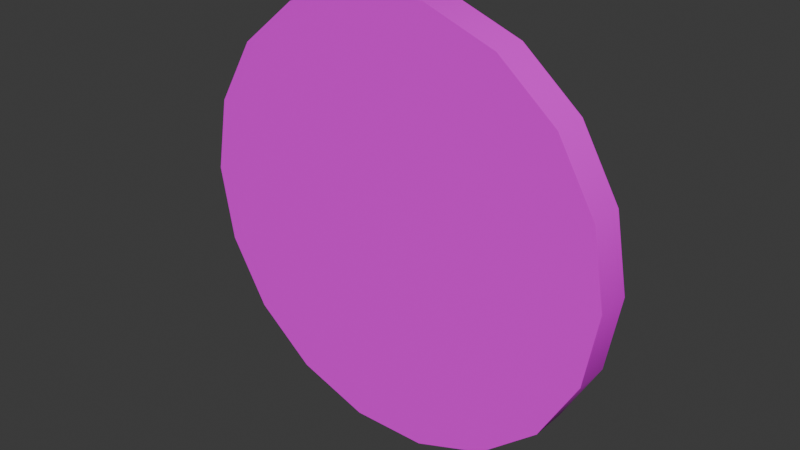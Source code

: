 # Source: Coin.blend  (saved by Blender 4.1.24; exported with 4.5.12 LTS)
import bpy
from mathutils import Matrix  # noqa: F401  (used for matrix-valued properties, if any)

bpy.ops.wm.read_factory_settings(use_empty=True)
scene = bpy.context.scene
scene.name = 'Scene'

# ---- collections
col_collection = bpy.data.collections.new('Collection'); scene.collection.children.link(col_collection)

# ---- images (referenced by path relative to the original .blend; pixels are not part of the script)
import os
ASSET_DIR = os.environ.get("B2B_ASSET_DIR", "")  # directory of the original .blend (textures are referenced by path, not embedded)
HERE = os.path.dirname(os.path.abspath(__file__))  # packed textures are extracted next to this script under _unpacked/

def load_image(name, relpath, width, height, colorspace="sRGB"):
    """Load a texture the original file referenced (path relative to the .blend, or extracted next to this script)."""
    p = next((c for c in (os.path.join(HERE, relpath), os.path.join(ASSET_DIR, relpath)) if relpath and os.path.exists(c)), "")
    if p:
        img = bpy.data.images.load(p, check_existing=True)
        img.name = name
    else:  # same state as the original file: an image datablock whose file is absent (Cycles renders it pink)
        img = bpy.data.images.new(name, width, height)
        img.source = "FILE"
        img.filepath = "//" + (relpath or name)
    img.colorspace_settings.name = colorspace
    return img
img_spj_itam_goldcoin_png = load_image('spj_itam_goldcoin.png', 'spj_itam_goldcoin.png', 1024, 1024, 'sRGB')

# ---- materials (node trees are filled in below, after node groups)
mat_coin_gold = bpy.data.materials.new('Coin Gold')
mat_coin_gold.use_transparency_overlap = False
mat_coin_gold.show_transparent_back = False
mat_coin_gold.use_backface_culling = True
mat_coin_gold.use_transparent_shadow = False

# ---- material node trees
mat_coin_gold.use_nodes = True; mat_coin_gold.node_tree.nodes.clear()
_N = mat_coin_gold.node_tree.nodes; _L = mat_coin_gold.node_tree.links
n0 = _N.new('ShaderNodeBsdfPrincipled'); n0.name = 'Principled BSDF'; n0.location = (10, 300)
n1 = _N.new('ShaderNodeOutputMaterial'); n1.name = 'Material Output'; n1.location = (300, 300)
n2 = _N.new('ShaderNodeTexImage'); n2.name = 'DiffuseTexture'; n2.location = (-350, 229)
n2.image = img_spj_itam_goldcoin_png
_L.new(n0.outputs[0], n1.inputs[0])
_L.new(n2.outputs[0], n0.inputs[0])
n1.is_active_output = True

# ---- world
world_world = bpy.data.worlds.new('World'); scene.world = world_world
world_world.use_nodes = True; world_world.node_tree.nodes.clear()
_N = world_world.node_tree.nodes; _L = world_world.node_tree.links
n0 = _N.new('ShaderNodeOutputWorld'); n0.name = 'World Output'; n0.location = (300, 300)
n1 = _N.new('ShaderNodeBackground'); n1.name = 'Background'; n1.location = (10, 300)
n1.inputs[0].default_value = (0.05088, 0.05088, 0.05088, 1.0)
_L.new(n1.outputs[0], n0.inputs[0])
n0.is_active_output = True
world_world.color = (0.05088, 0.05088, 0.05088)
world_world.use_sun_shadow = False
world_world.sun_shadow_jitter_overblur = 0.0

# ---- meshes
me_coinmesh = bpy.data.meshes.new('CoinMesh')
me_coinmesh.from_pydata([(-3.85, -0.3079, -6.576e-07), (-3.85, 0.3079, -7.04e-07), (-3.618, 0.3079, 1.317), (-3.618, -0.3079, 1.317), (-3.618, 0.3079, -1.317), (-3.618, -0.3079, -1.317), (-2.949, 0.3079, 2.475), (-2.949, -0.3079, 2.475), (-2.949, -0.3079, -2.475), (-2.949, 0.3079, -2.475), (-1.925, -0.3079, 3.334), (-1.925, 0.3079, 3.334), (-1.925, 0.3079, -3.334), (-1.925, -0.3079, -3.334), (-0.6685, -0.3079, 3.792), (-0.6685, 0.3079, 3.792), (-0.6685, -0.3079, -3.792), (-0.6685, 0.3079, -3.792), (1.457e-07, -0.3079, -2.684e-08), (1.821e-07, 0.3079, -1.325e-07), (0.6685, -0.3079, 3.792), (0.6685, 0.3079, 3.792), (0.6685, -0.3079, -3.792), (0.6685, 0.3079, -3.792), (1.925, 0.3079, 3.334), (1.925, -0.3079, 3.334), (1.925, 0.3079, -3.334), (1.925, -0.3079, -3.334), (2.949, 0.3079, 2.475), (2.949, -0.3079, 2.475), (2.949, -0.3079, -2.475), (2.949, 0.3079, -2.475), (3.618, -0.3079, 1.317), (3.618, 0.3079, 1.317), (3.618, -0.3079, -1.317), (3.618, 0.3079, -1.317), (3.85, 0.3079, -2.324e-08), (3.85, -0.3079, 2.324e-08)], [], [(23, 17, 19), (23, 19, 26), (26, 19, 31), (35, 31, 19), (35, 19, 36), (36, 19, 33), (28, 33, 19), (28, 19, 24), (24, 19, 21), (15, 21, 19), (15, 19, 11), (11, 19, 6), (2, 6, 19), (2, 19, 1), (1, 19, 4), (9, 4, 19), (9, 19, 12), (12, 19, 17), (29, 28, 25), (25, 28, 24), (25, 24, 20), (20, 24, 21), (10, 11, 7), (7, 11, 6), (7, 6, 3), (3, 6, 2), (3, 2, 0), (0, 2, 1), (0, 1, 5), (5, 1, 4), (5, 4, 8), (8, 4, 9), (8, 9, 13), (13, 9, 12), (13, 12, 16), (16, 12, 17), (22, 23, 27), (27, 23, 26), (27, 26, 30), (30, 26, 31), (30, 31, 34), (34, 31, 35), (28, 29, 33), (33, 29, 32), (33, 32, 36), (36, 32, 37), (36, 37, 35), (35, 37, 34), (14, 10, 18), (14, 18, 20), (20, 18, 25), (29, 25, 18), (29, 18, 32), (32, 18, 37), (34, 37, 18), (34, 18, 30), (30, 18, 27), (22, 27, 18), (22, 18, 16), (16, 18, 13), (8, 13, 18), (8, 18, 5), (5, 18, 0), (3, 0, 18), (3, 18, 7), (7, 18, 10), (14, 20, 21), (14, 21, 15), (10, 14, 15), (10, 15, 11), (22, 16, 17), (22, 17, 23)])
me_coinmesh.polygons.foreach_set('use_smooth', [True] * 72)
_k = set([(0, 3), (0, 5), (1, 2), (1, 4), (2, 6), (3, 7), (4, 9), (5, 8), (6, 11), (7, 10), (8, 13), (9, 12), (10, 14), (11, 15), (12, 17), (13, 16), (14, 20), (15, 21), (16, 22), (17, 23), (20, 25), (21, 24), (22, 27), (23, 26), (24, 28), (25, 29), (26, 31), (27, 30), (28, 33), (29, 32), (30, 34), (31, 35), (32, 37), (33, 36), (34, 37), (35, 36)])
me_coinmesh.attributes.new('sharp_edge', 'BOOLEAN', 'EDGE').data.foreach_set('value', [ (min(e.vertices), max(e.vertices)) in _k for e in me_coinmesh.edges])
_uv = me_coinmesh.uv_layers.new(name='st_205_coin_UV1_Map')
_uv.uv.foreach_set('vector', [0.5742, 0.05078, 0.4141, 0.05078, 0.4961, 0.5, 0.5742, 0.05078, 0.4961, 0.5, 0.7227, 0.1055, 0.7227, 0.1055, 0.4961, 0.5, 0.8438, 0.207, 0.9258, 0.3438, 0.8438, 0.207, 0.4961, 0.5, 0.9258, 0.3438, 0.4961, 0.5, 0.9531, 0.5, 0.9531, 0.5, 0.4961, 0.5, 0.9258, 0.6562, 0.8438, 0.793, 0.9258, 0.6562, 0.4961, 0.5, 0.8438, 0.793, 0.4961, 0.5, 0.7227, 0.8945, 0.7227, 0.8945, 0.4961, 0.5, 0.5742, 0.9492, 0.4141, 0.9492, 0.5742, 0.9492, 0.4961, 0.5, 0.4141, 0.9492, 0.4961, 0.5, 0.2656, 0.8945, 0.2656, 0.8945, 0.4961, 0.5, 0.1445, 0.793, 0.0625, 0.6562, 0.1445, 0.793, 0.4961, 0.5, 0.0625, 0.6562, 0.4961, 0.5, 0.03516, 0.5, 0.03516, 0.5, 0.4961, 0.5, 0.0625, 0.3438, 0.1445, 0.207, 0.0625, 0.3438, 0.4961, 0.5, 0.1445, 0.207, 0.4961, 0.5, 0.2656, 0.1055, 0.2656, 0.1055, 0.4961, 0.5, 0.4141, 0.05078, 0.9961, 0.06641, 0.9688, 0.06641, 0.9961, 0.1289, 0.9961, 0.1289, 0.9688, 0.06641, 0.9688, 0.1289, 0.9961, 0.1289, 0.9688, 0.1289, 0.9961, 0.06641, 0.9961, 0.06641, 0.9688, 0.1289, 0.9688, 0.06641, 0.9688, 0.1914, 0.9961, 0.1914, 0.9688, 0.1289, 0.9688, 0.1289, 0.9961, 0.1914, 0.9961, 0.1289, 0.9688, 0.1289, 0.9961, 0.1289, 0.9688, 0.06641, 0.9688, 0.06641, 0.9961, 0.1289, 0.9961, 0.06641, 0.9688, 0.06641, 0.9961, 0.06641, 0.9688, 0.003906, 0.9688, 0.003906, 0.9961, 0.06641, 0.9961, 0.003906, 0.9688, 0.003906, 0.9961, 0.003906, 0.9688, 0.06641, 0.9688, 0.06641, 0.9961, 0.003906, 0.9961, 0.06641, 0.9688, 0.06641, 0.9961, 0.06641, 0.9688, 0.003906, 0.9688, 0.003906, 0.9961, 0.06641, 0.9961, 0.003906, 0.9688, 0.003906, 0.9961, 0.003906, 0.9688, 0.06641, 0.9688, 0.06641, 0.9961, 0.003906, 0.9961, 0.06641, 0.9688, 0.06641, 0.9961, 0.06641, 0.9688, 0.003906, 0.9688, 0.003906, 0.9961, 0.06641, 0.9961, 0.003906, 0.9688, 0.003906, 0.9961, 0.003906, 0.9688, 0.06641, 0.9688, 0.06641, 0.9961, 0.003906, 0.9961, 0.06641, 0.9688, 0.06641, 0.9961, 0.06641, 0.9688, 0.003906, 0.9688, 0.003906, 0.9961, 0.06641, 0.9961, 0.003906, 0.9688, 0.003906, 0.9961, 0.003906, 0.9688, 0.06641, 0.9688, 0.06641, 0.9961, 0.003906, 0.9961, 0.06641, 0.9688, 0.1289, 0.9961, 0.1289, 0.9688, 0.06641, 0.9688, 0.06641, 0.9961, 0.1289, 0.9961, 0.06641, 0.9688, 0.06641, 0.9961, 0.06641, 0.9688, 0.003906, 0.9688, 0.003906, 0.9961, 0.06641, 0.9961, 0.003906, 0.9688, 0.003906, 0.9961, 0.003906, 0.9688, 0.06641, 0.9688, 0.06641, 0.9961, 0.003906, 0.9961, 0.06641, 0.4141, 0.9492, 0.2656, 0.8945, 0.4961, 0.5, 0.4141, 0.9492, 0.4961, 0.5, 0.5742, 0.9492, 0.5742, 0.9492, 0.4961, 0.5, 0.7227, 0.8945, 0.8438, 0.793, 0.7227, 0.8945, 0.4961, 0.5, 0.8438, 0.793, 0.4961, 0.5, 0.9258, 0.6562, 0.9258, 0.6562, 0.4961, 0.5, 0.9531, 0.5, 0.9258, 0.3438, 0.9531, 0.5, 0.4961, 0.5, 0.9258, 0.3438, 0.4961, 0.5, 0.8438, 0.207, 0.8438, 0.207, 0.4961, 0.5, 0.7227, 0.1055, 0.5742, 0.05078, 0.7227, 0.1055, 0.4961, 0.5, 0.5742, 0.05078, 0.4961, 0.5, 0.4141, 0.05078, 0.4141, 0.05078, 0.4961, 0.5, 0.2656, 0.1055, 0.1445, 0.207, 0.2656, 0.1055, 0.4961, 0.5, 0.1445, 0.207, 0.4961, 0.5, 0.0625, 0.3438, 0.0625, 0.3438, 0.4961, 0.5, 0.03516, 0.5, 0.0625, 0.6562, 0.03516, 0.5, 0.4961, 0.5, 0.0625, 0.6562, 0.4961, 0.5, 0.1445, 0.793, 0.1445, 0.793, 0.4961, 0.5, 0.2656, 0.8945, 0.9961, 0.1289, 0.9961, 0.1914, 0.9688, 0.1914, 0.9961, 0.1289, 0.9688, 0.1914, 0.9688, 0.1289, 0.9688, 0.06641, 0.9688, 0.1289, 0.9961, 0.1289, 0.9688, 0.06641, 0.9961, 0.1289, 0.9961, 0.06641, 0.9961, 0.06641, 0.9961, 0.003906, 0.9688, 0.003906, 0.9961, 0.06641, 0.9688, 0.003906, 0.9688, 0.06641])
_ca = me_coinmesh.color_attributes.new('st_205_coin_Vertex_Colours', 'BYTE_COLOR', 'CORNER')
_ca.data.foreach_set('color', [1.0, 1.0, 1.0, 1.0, 1.0, 1.0, 1.0, 1.0, 1.0, 1.0, 1.0, 1.0, 1.0, 1.0, 1.0, 1.0, 1.0, 1.0, 1.0, 1.0, 1.0, 1.0, 1.0, 1.0, 1.0, 1.0, 1.0, 1.0, 1.0, 1.0, 1.0, 1.0, 1.0, 1.0, 1.0, 1.0, 1.0, 1.0, 1.0, 1.0, 1.0, 1.0, 1.0, 1.0, 1.0, 1.0, 1.0, 1.0, 1.0, 1.0, 1.0, 1.0, 1.0, 1.0, 1.0, 1.0, 1.0, 1.0, 1.0, 1.0, 1.0, 1.0, 1.0, 1.0, 1.0, 1.0, 1.0, 1.0, 1.0, 1.0, 1.0, 1.0, 1.0, 1.0, 1.0, 1.0, 1.0, 1.0, 1.0, 1.0, 1.0, 1.0, 1.0, 1.0, 1.0, 1.0, 1.0, 1.0, 1.0, 1.0, 1.0, 1.0, 1.0, 1.0, 1.0, 1.0, 1.0, 1.0, 1.0, 1.0, 1.0, 1.0, 1.0, 1.0, 1.0, 1.0, 1.0, 1.0, 1.0, 1.0, 1.0, 1.0, 1.0, 1.0, 1.0, 1.0, 1.0, 1.0, 1.0, 1.0, 1.0, 1.0, 1.0, 1.0, 1.0, 1.0, 1.0, 1.0, 1.0, 1.0, 1.0, 1.0, 1.0, 1.0, 1.0, 1.0, 1.0, 1.0, 1.0, 1.0, 1.0, 1.0, 1.0, 1.0, 1.0, 1.0, 1.0, 1.0, 1.0, 1.0, 1.0, 1.0, 1.0, 1.0, 1.0, 1.0, 1.0, 1.0, 1.0, 1.0, 1.0, 1.0, 1.0, 1.0, 1.0, 1.0, 1.0, 1.0, 1.0, 1.0, 1.0, 1.0, 1.0, 1.0, 1.0, 1.0, 1.0, 1.0, 1.0, 1.0, 1.0, 1.0, 1.0, 1.0, 1.0, 1.0, 1.0, 1.0, 1.0, 1.0, 1.0, 1.0, 1.0, 1.0, 1.0, 1.0, 1.0, 1.0, 1.0, 1.0, 1.0, 1.0, 1.0, 1.0, 1.0, 1.0, 1.0, 1.0, 1.0, 1.0, 1.0, 1.0, 1.0, 1.0, 1.0, 1.0, 1.0, 1.0, 1.0, 1.0, 1.0, 1.0, 1.0, 1.0, 1.0, 1.0, 1.0, 1.0, 1.0, 1.0, 1.0, 1.0, 1.0, 1.0, 1.0, 1.0, 1.0, 1.0, 1.0, 1.0, 1.0, 1.0, 1.0, 1.0, 1.0, 1.0, 1.0, 1.0, 1.0, 1.0, 1.0, 1.0, 1.0, 1.0, 1.0, 1.0, 1.0, 1.0, 1.0, 1.0, 1.0, 1.0, 1.0, 1.0, 1.0, 1.0, 1.0, 1.0, 1.0, 1.0, 1.0, 1.0, 1.0, 1.0, 1.0, 1.0, 1.0, 1.0, 1.0, 1.0, 1.0, 1.0, 1.0, 1.0, 1.0, 1.0, 1.0, 1.0, 1.0, 1.0, 1.0, 1.0, 1.0, 1.0, 1.0, 1.0, 1.0, 1.0, 1.0, 1.0, 1.0, 1.0, 1.0, 1.0, 1.0, 1.0, 1.0, 1.0, 1.0, 1.0, 1.0, 1.0, 1.0, 1.0, 1.0, 1.0, 1.0, 1.0, 1.0, 1.0, 1.0, 1.0, 1.0, 1.0, 1.0, 1.0, 1.0, 1.0, 1.0, 1.0, 1.0, 1.0, 1.0, 1.0, 1.0, 1.0, 1.0, 1.0, 1.0, 1.0, 1.0, 1.0, 1.0, 1.0, 1.0, 1.0, 1.0, 1.0, 1.0, 1.0, 1.0, 1.0, 1.0, 1.0, 1.0, 1.0, 1.0, 1.0, 1.0, 1.0, 1.0, 1.0, 1.0, 1.0, 1.0, 1.0, 1.0, 1.0, 1.0, 1.0, 1.0, 1.0, 1.0, 1.0, 1.0, 1.0, 1.0, 1.0, 1.0, 1.0, 1.0, 1.0, 1.0, 1.0, 1.0, 1.0, 1.0, 1.0, 1.0, 1.0, 1.0, 1.0, 1.0, 1.0, 1.0, 1.0, 1.0, 1.0, 1.0, 1.0, 1.0, 1.0, 1.0, 1.0, 1.0, 1.0, 1.0, 1.0, 1.0, 1.0, 1.0, 1.0, 1.0, 1.0, 1.0, 1.0, 1.0, 1.0, 1.0, 1.0, 1.0, 1.0, 1.0, 1.0, 1.0, 1.0, 1.0, 1.0, 1.0, 1.0, 1.0, 1.0, 1.0, 1.0, 1.0, 1.0, 1.0, 1.0, 1.0, 1.0, 1.0, 1.0, 1.0, 1.0, 1.0, 1.0, 1.0, 1.0, 1.0, 1.0, 1.0, 1.0, 1.0, 1.0, 1.0, 1.0, 1.0, 1.0, 1.0, 1.0, 1.0, 1.0, 1.0, 1.0, 1.0, 1.0, 1.0, 1.0, 1.0, 1.0, 1.0, 1.0, 1.0, 1.0, 1.0, 1.0, 1.0, 1.0, 1.0, 1.0, 1.0, 1.0, 1.0, 1.0, 1.0, 1.0, 1.0, 1.0, 1.0, 1.0, 1.0, 1.0, 1.0, 1.0, 1.0, 1.0, 1.0, 1.0, 1.0, 1.0, 1.0, 1.0, 1.0, 1.0, 1.0, 1.0, 1.0, 1.0, 1.0, 1.0, 1.0, 1.0, 1.0, 1.0, 1.0, 1.0, 1.0, 1.0, 1.0, 1.0, 1.0, 1.0, 1.0, 1.0, 1.0, 1.0, 1.0, 1.0, 1.0, 1.0, 1.0, 1.0, 1.0, 1.0, 1.0, 1.0, 1.0, 1.0, 1.0, 1.0, 1.0, 1.0, 1.0, 1.0, 1.0, 1.0, 1.0, 1.0, 1.0, 1.0, 1.0, 1.0, 1.0, 1.0, 1.0, 1.0, 1.0, 1.0, 1.0, 1.0, 1.0, 1.0, 1.0, 1.0, 1.0, 1.0, 1.0, 1.0, 1.0, 1.0, 1.0, 1.0, 1.0, 1.0, 1.0, 1.0, 1.0, 1.0, 1.0, 1.0, 1.0, 1.0, 1.0, 1.0, 1.0, 1.0, 1.0, 1.0, 1.0, 1.0, 1.0, 1.0, 1.0, 1.0, 1.0, 1.0, 1.0, 1.0, 1.0, 1.0, 1.0, 1.0, 1.0, 1.0, 1.0, 1.0, 1.0, 1.0, 1.0, 1.0, 1.0, 1.0, 1.0, 1.0, 1.0, 1.0, 1.0, 1.0, 1.0, 1.0, 1.0, 1.0, 1.0, 1.0, 1.0, 1.0, 1.0, 1.0, 1.0, 1.0, 1.0, 1.0, 1.0, 1.0, 1.0, 1.0, 1.0, 1.0, 1.0, 1.0, 1.0, 1.0, 1.0, 1.0, 1.0, 1.0, 1.0, 1.0, 1.0, 1.0, 1.0, 1.0, 1.0, 1.0, 1.0, 1.0, 1.0, 1.0, 1.0, 1.0, 1.0, 1.0, 1.0, 1.0, 1.0, 1.0, 1.0, 1.0, 1.0, 1.0, 1.0, 1.0, 1.0, 1.0, 1.0, 1.0, 1.0, 1.0, 1.0, 1.0, 1.0, 1.0, 1.0, 1.0, 1.0, 1.0, 1.0, 1.0, 1.0, 1.0, 1.0, 1.0, 1.0, 1.0, 1.0, 1.0, 1.0, 1.0, 1.0, 1.0, 1.0, 1.0, 1.0, 1.0, 1.0, 1.0, 1.0, 1.0, 1.0, 1.0, 1.0, 1.0, 1.0, 1.0, 1.0, 1.0, 1.0, 1.0, 1.0, 1.0, 1.0, 1.0, 1.0, 1.0, 1.0, 1.0, 1.0, 1.0, 1.0, 1.0, 1.0, 1.0, 1.0, 1.0, 1.0, 1.0, 1.0, 1.0, 1.0, 1.0, 1.0, 1.0, 1.0, 1.0, 1.0, 1.0, 1.0, 1.0, 1.0, 1.0, 1.0, 1.0, 1.0, 1.0, 1.0, 1.0, 1.0, 1.0, 1.0, 1.0, 1.0, 1.0, 1.0, 1.0, 1.0, 1.0, 1.0, 1.0, 1.0, 1.0, 1.0, 1.0, 1.0, 1.0, 1.0, 1.0, 1.0, 1.0, 1.0, 1.0, 1.0, 1.0, 1.0, 1.0, 1.0, 1.0, 1.0, 1.0, 1.0, 1.0, 1.0, 1.0, 1.0, 1.0, 1.0, 1.0, 1.0, 1.0, 1.0, 1.0, 1.0, 1.0, 1.0, 1.0, 1.0, 1.0, 1.0, 1.0, 1.0, 1.0, 1.0, 1.0, 1.0, 1.0, 1.0, 1.0, 1.0, 1.0, 1.0, 1.0, 1.0, 1.0, 1.0, 1.0, 1.0, 1.0, 1.0, 1.0, 1.0, 1.0, 1.0, 1.0, 1.0, 1.0, 1.0, 1.0, 1.0, 1.0, 1.0, 1.0, 1.0, 1.0, 1.0, 1.0, 1.0, 1.0, 1.0, 1.0, 1.0, 1.0, 1.0, 1.0, 1.0, 1.0, 1.0, 1.0, 1.0, 1.0, 1.0, 1.0, 1.0, 1.0, 1.0, 1.0])
me_coinmesh.materials.append(mat_coin_gold)
me_coinmesh.update()
me_coinmesh.normals_split_custom_set([tuple(v) for v in zip(*[iter([-8.847e-09, 1.0, -7.348e-08, 8.847e-09, 1.0, -8.818e-08, 1.138e-14, 1.0, -7.512e-08, -8.847e-09, 1.0, -7.348e-08, 1.138e-14, 1.0, -7.512e-08, -8.238e-09, 1.0, -5.879e-08, -8.238e-09, 1.0, -5.879e-08, 1.138e-14, 1.0, -7.512e-08, -7.911e-10, 1.0, -8.23e-08, -1.4e-09, 1.0, -8.23e-08, -7.911e-10, 1.0, -8.23e-08, 1.138e-14, 1.0, -7.512e-08, -1.4e-09, 1.0, -8.23e-08, 1.138e-14, 1.0, -7.512e-08, 2.102e-15, 1.0, -4.703e-08, 2.102e-15, 1.0, -4.703e-08, 1.138e-14, 1.0, -7.512e-08, 1.4e-09, 1.0, -7.054e-08, 7.911e-10, 1.0, -8.23e-08, 1.4e-09, 1.0, -7.054e-08, 1.138e-14, 1.0, -7.512e-08, 7.911e-10, 1.0, -8.23e-08, 1.138e-14, 1.0, -7.512e-08, 8.238e-09, 1.0, -8.524e-08, 8.238e-09, 1.0, -8.524e-08, 1.138e-14, 1.0, -7.512e-08, 8.847e-09, 1.0, -8.23e-08, -8.847e-09, 1.0, -6.76e-08, 8.847e-09, 1.0, -8.23e-08, 1.138e-14, 1.0, -7.512e-08, -8.847e-09, 1.0, -6.76e-08, 1.138e-14, 1.0, -7.512e-08, -8.238e-09, 1.0, -7.054e-08, -8.238e-09, 1.0, -7.054e-08, 1.138e-14, 1.0, -7.512e-08, -7.911e-10, 1.0, -8.23e-08, -1.4e-09, 1.0, -9.406e-08, -7.911e-10, 1.0, -8.23e-08, 1.138e-14, 1.0, -7.512e-08, -1.4e-09, 1.0, -9.406e-08, 1.138e-14, 1.0, -7.512e-08, 1.051e-14, 1.0, -7.054e-08, 1.051e-14, 1.0, -7.054e-08, 1.138e-14, 1.0, -7.512e-08, 1.401e-09, 1.0, -7.054e-08, 7.911e-10, 1.0, -7.054e-08, 1.401e-09, 1.0, -7.054e-08, 1.138e-14, 1.0, -7.512e-08, 7.911e-10, 1.0, -7.054e-08, 1.138e-14, 1.0, -7.512e-08, 8.238e-09, 1.0, -7.348e-08, 8.238e-09, 1.0, -7.348e-08, 1.138e-14, 1.0, -7.512e-08, 8.847e-09, 1.0, -8.818e-08, 0.7669, -9.146e-11, 0.6418, 0.7669, 4.955e-08, 0.6418, 0.5029, -1.524e-10, 0.8643, 0.5029, -1.524e-10, 0.8643, 0.7669, 4.955e-08, 0.6418, 0.5029, 1.42e-10, 0.8643, 0.5029, -1.524e-10, 0.8643, 0.5029, 1.42e-10, 0.8643, 0.172, 6.355e-07, 0.9851, 0.172, 6.355e-07, 0.9851, 0.5029, 1.42e-10, 0.8643, 0.1721, 0.0, 0.9851, -0.5029, -1.291e-07, 0.8643, -0.5029, -1.524e-10, 0.8643, -0.7669, 6.457e-07, 0.6418, -0.7669, 6.457e-07, 0.6418, -0.5029, -1.524e-10, 0.8643, -0.7669, -9.498e-11, 0.6417, -0.7669, 6.457e-07, 0.6418, -0.7669, -9.498e-11, 0.6417, -0.9389, 1.618e-10, 0.3443, -0.9389, 1.618e-10, 0.3443, -0.7669, -9.498e-11, 0.6417, -0.9389, 3.621e-10, 0.3442, -0.9389, 1.618e-10, 0.3443, -0.9389, 3.621e-10, 0.3442, -1.0, 0.0, -3.824e-06, -1.0, 0.0, -3.824e-06, -0.9389, 3.621e-10, 0.3442, -1.0, 0.0, 3.294e-06, -1.0, 0.0, -3.824e-06, -1.0, 0.0, 3.294e-06, -0.9389, -3.702e-10, -0.3443, -0.9389, -3.702e-10, -0.3443, -1.0, 0.0, 3.294e-06, -0.9389, -1.618e-10, -0.3443, -0.9389, -3.702e-10, -0.3443, -0.9389, -1.618e-10, -0.3443, -0.7669, 9.498e-11, -0.6417, -0.7669, 9.498e-11, -0.6417, -0.9389, -1.618e-10, -0.3443, -0.7669, 4.473e-07, -0.6418, -0.7669, 9.498e-11, -0.6417, -0.7669, 4.473e-07, -0.6418, -0.5029, 1.524e-10, -0.8643, -0.5029, 1.524e-10, -0.8643, -0.7669, 4.473e-07, -0.6418, -0.5029, 1.291e-06, -0.8643, -0.5029, 1.524e-10, -0.8643, -0.5029, 1.291e-06, -0.8643, -0.172, 5.721e-07, -0.9851, -0.172, 5.721e-07, -0.9851, -0.5029, 1.291e-06, -0.8643, -0.172, 0.0, -0.9851, 0.1721, 0.0, -0.9851, 0.172, -6.556e-08, -0.9851, 0.5029, -1.42e-10, -0.8643, 0.5029, -1.42e-10, -0.8643, 0.172, -6.556e-08, -0.9851, 0.5029, 1.524e-10, -0.8643, 0.5029, -1.42e-10, -0.8643, 0.5029, 1.524e-10, -0.8643, 0.7669, -5.46e-11, -0.6418, 0.7669, -5.46e-11, -0.6418, 0.5029, 1.524e-10, -0.8643, 0.7669, 9.498e-11, -0.6417, 0.7669, -5.46e-11, -0.6418, 0.7669, 9.498e-11, -0.6417, 0.9389, -1.618e-10, -0.3443, 0.9389, -1.618e-10, -0.3443, 0.7669, 9.498e-11, -0.6417, 0.9389, 4.653e-11, -0.3443, 0.7669, 4.955e-08, 0.6418, 0.7669, -9.146e-11, 0.6418, 0.9389, 1.618e-10, 0.3443, 0.9389, 1.618e-10, 0.3443, 0.7669, -9.146e-11, 0.6418, 0.9389, -4.552e-11, 0.3442, 0.9389, 1.618e-10, 0.3443, 0.9389, -4.552e-11, 0.3442, 1.0, 0.0, -3.574e-06, 1.0, 0.0, -3.574e-06, 0.9389, -4.552e-11, 0.3442, 1.0, 0.0, 3.583e-06, 1.0, 0.0, -3.574e-06, 1.0, 0.0, 3.583e-06, 0.9389, 4.653e-11, -0.3443, 0.9389, 4.653e-11, -0.3443, 1.0, 0.0, 3.583e-06, 0.9389, -1.618e-10, -0.3443, 6.159e-09, -1.0, 9.994e-08, 4.968e-10, -1.0, 9.406e-08, -1.277e-14, -1.0, 7.838e-08, 6.159e-09, -1.0, 9.994e-08, -1.277e-14, -1.0, 7.838e-08, -6.159e-09, -1.0, 9.994e-08, -6.159e-09, -1.0, 9.994e-08, -1.277e-14, -1.0, 7.838e-08, -4.968e-10, -1.0, 9.406e-08, 1.107e-08, -1.0, 7.054e-08, -4.968e-10, -1.0, 9.406e-08, -1.277e-14, -1.0, 7.838e-08, 1.107e-08, -1.0, 7.054e-08, -1.277e-14, -1.0, 7.838e-08, 1.315e-08, -1.0, 7.054e-08, 1.315e-08, -1.0, 7.054e-08, -1.277e-14, -1.0, 7.838e-08, 1.548e-08, -1.0, 9.406e-08, 1.595e-08, -1.0, 7.054e-08, 1.548e-08, -1.0, 9.406e-08, -1.277e-14, -1.0, 7.838e-08, 1.595e-08, -1.0, 7.054e-08, -1.277e-14, -1.0, 7.838e-08, 1.265e-08, -1.0, 5.879e-08, 1.265e-08, -1.0, 5.879e-08, -1.277e-14, -1.0, 7.838e-08, 1.598e-08, -1.0, 7.054e-08, 1.154e-08, -1.0, 6.467e-08, 1.598e-08, -1.0, 7.054e-08, -1.277e-14, -1.0, 7.838e-08, 1.154e-08, -1.0, 6.467e-08, -1.277e-14, -1.0, 7.838e-08, -1.154e-08, -1.0, 6.467e-08, -1.154e-08, -1.0, 6.467e-08, -1.277e-14, -1.0, 7.838e-08, -1.598e-08, -1.0, 5.879e-08, -1.265e-08, -1.0, 4.703e-08, -1.598e-08, -1.0, 5.879e-08, -1.277e-14, -1.0, 7.838e-08, -1.265e-08, -1.0, 4.703e-08, -1.277e-14, -1.0, 7.838e-08, -1.595e-08, -1.0, 7.054e-08, -1.595e-08, -1.0, 7.054e-08, -1.277e-14, -1.0, 7.838e-08, -1.548e-08, -1.0, 9.406e-08, -1.315e-08, -1.0, 9.406e-08, -1.548e-08, -1.0, 9.406e-08, -1.277e-14, -1.0, 7.838e-08, -1.315e-08, -1.0, 9.406e-08, -1.277e-14, -1.0, 7.838e-08, -1.107e-08, -1.0, 9.406e-08, -1.107e-08, -1.0, 9.406e-08, -1.277e-14, -1.0, 7.838e-08, 4.968e-10, -1.0, 9.406e-08, -0.1721, 0.0, 0.9851, 0.172, 6.355e-07, 0.9851, 0.1721, 0.0, 0.9851, -0.1721, 0.0, 0.9851, 0.1721, 0.0, 0.9851, -0.172, 2.2e-10, 0.9851, -0.5029, -1.291e-07, 0.8643, -0.1721, 0.0, 0.9851, -0.172, 2.2e-10, 0.9851, -0.5029, -1.291e-07, 0.8643, -0.172, 2.2e-10, 0.9851, -0.5029, -1.524e-10, 0.8643, 0.1721, 0.0, -0.9851, -0.172, 5.721e-07, -0.9851, -0.172, 0.0, -0.9851, 0.1721, 0.0, -0.9851, -0.172, 0.0, -0.9851, 0.172, -6.556e-08, -0.9851])] * 3)])

# ---- objects
ob_coinmesh = bpy.data.objects.new('CoinMesh', me_coinmesh)

# ---- transforms, parenting, visibility, modifiers, constraints
ob_coinmesh.location = (0.0, 0.0, 0.0)

# ---- collection membership
col_collection.objects.link(ob_coinmesh)

# ---- scene / render settings (as saved in the file)
scene.frame_start = 1; scene.frame_end = 250; scene.frame_set(1)
scene.render.engine = 'BLENDER_EEVEE_NEXT'
scene.cycles.sampling_pattern = 'TABULATED_SOBOL'
scene.eevee.ray_tracing_options.trace_max_roughness = 0.0
bpy.context.view_layer.update()

# ---- added for rendering (the .blend has no active camera and no usable light): camera, sun
cam_auto = bpy.data.cameras.new('AutoCamera')
cam_auto.lens = 50.0
cam_auto.sensor_width = 36.0
cam_auto.clip_end = 1000.0
ob_auto_camera = bpy.data.objects.new('AutoCamera', cam_auto)
scene.collection.objects.link(ob_auto_camera)
ob_auto_camera.location = (10.0152, -12.0182, 8.01213)
ob_auto_camera.rotation_euler = (1.09748, -7.21219e-08, 0.694738)
scene.camera = ob_auto_camera
light_auto_sun = bpy.data.lights.new('AutoSun', 'SUN')
light_auto_sun.energy = 3.0
light_auto_sun.angle = 0.0523599
ob_auto_sun = bpy.data.objects.new('AutoSun', light_auto_sun)
scene.collection.objects.link(ob_auto_sun)
ob_auto_sun.rotation_euler = (0.872665, 0.174533, 0.523599)
bpy.context.view_layer.update()
